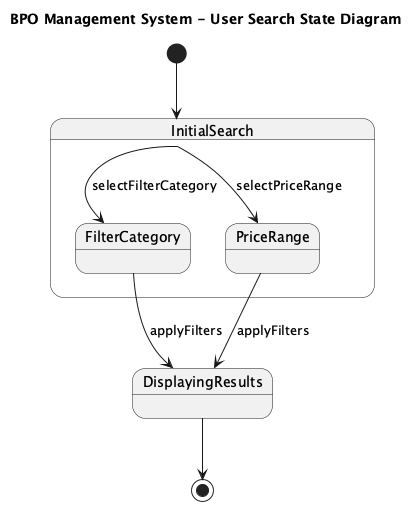

The diagram above was rendered by PlantUML. Its source (embedded in the PNG):
@startuml
title BPO Management System - User Search State Diagram

[*] --> InitialSearch

state InitialSearch {
  state FilterCategory
  state PriceRange
}

InitialSearch --> FilterCategory : selectFilterCategory
InitialSearch --> PriceRange : selectPriceRange

state DisplayingResults

FilterCategory --> DisplayingResults : applyFilters
PriceRange --> DisplayingResults : applyFilters

DisplayingResults --> [*]
@enduml